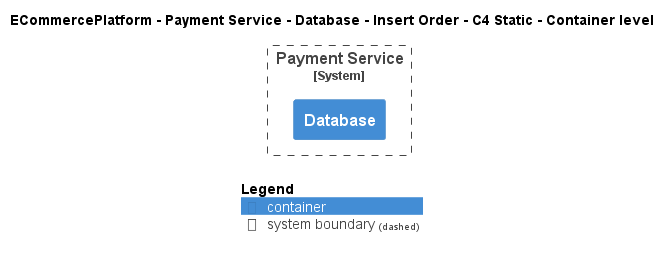

The diagram above was rendered by PlantUML. Its source (embedded in the PNG):
@startuml
!include ..\..\..\..\..\..\..\.c4s\C4_Container.puml

AddElementTag("c4interflow:lifecycle:new", $bgColor=green, $fontColor=#ffffff, $borderColor=green, $shadowing="False")
AddElementTag("c4interflow:lifecycle:changed", $bgColor=orange, $fontColor=#ffffff, $borderColor=orange, $shadowing="False")
AddElementTag("c4interflow:lifecycle:removed", $bgColor=red, $fontColor=#ffffff, $borderColor=red, $shadowing="False")

AddRelTag("c4interflow:lifecycle:new", $textColor=green, $lineColor=green)
AddRelTag("c4interflow:lifecycle:changed", $textColor=orange, $lineColor=orange)
AddRelTag("c4interflow:lifecycle:removed", $textColor=red, $lineColor=red)

SHOW_PERSON_PORTRAIT()
LAYOUT_TOP_DOWN()

skinparam linetype polyline

title ECommercePlatform - Payment Service - Database - Insert Order - C4 Static - Container level


System_Boundary(ECommercePlatform.SoftwareSystems.PaymentService, "Payment Service") {
    Container(ECommercePlatform.SoftwareSystems.PaymentService.Containers.Database, "Database", "", "")
}



SHOW_LEGEND()
@enduml